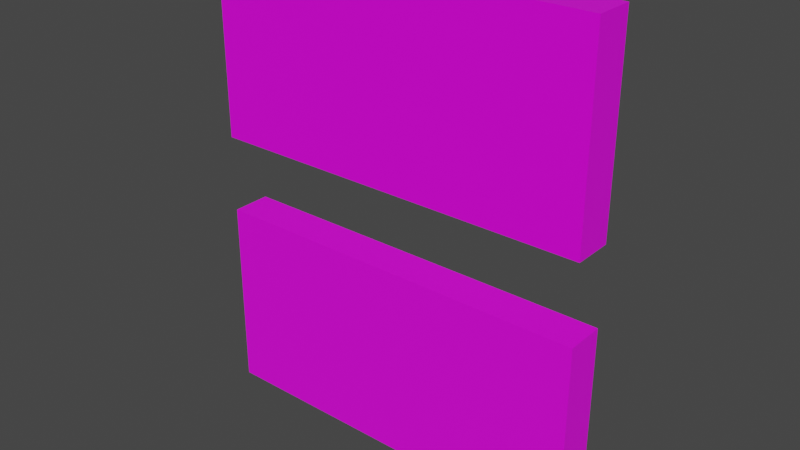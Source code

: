 # Source: DoubleWallTyp1.1.blend  (saved by Blender 3.1.7; exported with 4.5.12 LTS)
import bpy
from mathutils import Matrix  # noqa: F401  (used for matrix-valued properties, if any)

bpy.ops.wm.read_factory_settings(use_empty=True)
scene = bpy.context.scene
scene.name = 'Scene'

# ---- collections
col_collection = bpy.data.collections.new('Collection'); scene.collection.children.link(col_collection)

# ---- images (referenced by path relative to the original .blend; pixels are not part of the script)
import os
ASSET_DIR = os.environ.get("B2B_ASSET_DIR", "")  # directory of the original .blend (textures are referenced by path, not embedded)
HERE = os.path.dirname(os.path.abspath(__file__))  # packed textures are extracted next to this script under _unpacked/

def load_image(name, relpath, width, height, colorspace="sRGB"):
    """Load a texture the original file referenced (path relative to the .blend, or extracted next to this script)."""
    p = next((c for c in (os.path.join(HERE, relpath), os.path.join(ASSET_DIR, relpath)) if relpath and os.path.exists(c)), "")
    if p:
        img = bpy.data.images.load(p, check_existing=True)
        img.name = name
    else:  # same state as the original file: an image datablock whose file is absent (Cycles renders it pink)
        img = bpy.data.images.new(name, width, height)
        img.source = "FILE"
        img.filepath = "//" + (relpath or name)
    img.colorspace_settings.name = colorspace
    return img
img_technowallv5_png_001 = load_image('technoWallV5.png.001', 'technoWallV5.png', 1024, 1024, 'sRGB')
img_technowallv6bakedhighres1 = load_image('TechnoWallV6BakedHighRes1', 'TechnoWallV6BakedHighRes1.png', 1024, 1024, 'sRGB')
img_technowallv6bakedhighres = load_image('TechnoWallV6BakedHighRes', 'TechnoWallV6BakedHighRes.png', 1024, 1024, 'sRGB')

# ---- materials (node trees are filled in below, after node groups)
mat_doublewalltechnoview1 = bpy.data.materials.new('DoubleWallTechnoView1')
mat_doublewalltechnoview1.alpha_threshold = 0.0
mat_doublewalltechnoview1.line_color = (0.0, 0.0, 0.0, 1.0)
mat_doublewalltechnoview2 = bpy.data.materials.new('DoubleWallTechnoView2')
mat_doublewalltechnoview2.alpha_threshold = 0.0
mat_doublewalltechnoview2.line_color = (0.0, 0.0, 0.0, 1.0)

# ---- material node trees
mat_doublewalltechnoview1.use_nodes = True; mat_doublewalltechnoview1.node_tree.nodes.clear()
_N = mat_doublewalltechnoview1.node_tree.nodes; _L = mat_doublewalltechnoview1.node_tree.links
n0 = _N.new('ShaderNodeTexImage'); n0.name = 'Image Texture'; n0.location = (-460, 289)
n0.image = img_technowallv5_png_001
n1 = _N.new('ShaderNodeMapping'); n1.name = 'Mapping'; n1.location = (-729, 172)
n1.inputs[1].default_value = (-1.0, 2.384e-07, 0.0)
n1.inputs[2].default_value = (0.0192, 0.0, 1.571)
n1.inputs[3].default_value = (1.0, -1.4, 0.0)
n2 = _N.new('ShaderNodeTexCoord'); n2.name = 'Texture Coordinate'; n2.location = (-1001, 170)
n3 = _N.new('ShaderNodeBsdfPrincipled'); n3.name = 'Principled BSDF.001'; n3.location = (1073, 88)
n3.distribution = 'GGX'
n3.subsurface_method = 'RANDOM_WALK_SKIN'
n3.inputs[3].default_value = 1.45
n3.inputs[27].default_value = (0.0, 0.0, 0.0, 1.0)
n3.inputs[28].default_value = 1.0
n4 = _N.new('ShaderNodeBsdfPrincipled'); n4.name = 'Principled BSDF'; n4.location = (-32, 315)
n4.distribution = 'GGX'
n4.subsurface_method = 'BURLEY'
n4.inputs[2].default_value = 0.4
n4.inputs[3].default_value = 1.45
n4.inputs[27].default_value = (0.0, 0.0, 0.0, 1.0)
n4.inputs[28].default_value = 1.0
n5 = _N.new('ShaderNodeTexImage'); n5.name = 'Image Texture.001'; n5.location = (636, 74)
n5.image = img_technowallv6bakedhighres1
n6 = _N.new('ShaderNodeOutputMaterial'); n6.name = 'Material Output.001'; n6.location = (1482, 72)
n7 = _N.new('ShaderNodeOutputMaterial'); n7.name = 'Material Output'; n7.location = (300, 300)
_L.new(n1.outputs[0], n0.inputs[0])
_L.new(n2.outputs[2], n1.inputs[0])
_L.new(n0.outputs[0], n4.inputs[0])
_L.new(n5.outputs[0], n3.inputs[0])
_L.new(n3.outputs[0], n6.inputs[0])
_L.new(n4.outputs[0], n7.inputs[0])
n7.is_active_output = True
mat_doublewalltechnoview2.use_nodes = True; mat_doublewalltechnoview2.node_tree.nodes.clear()
_N = mat_doublewalltechnoview2.node_tree.nodes; _L = mat_doublewalltechnoview2.node_tree.links
n0 = _N.new('ShaderNodeBsdfPrincipled'); n0.name = 'Principled BSDF.001'; n0.location = (897, 181)
n0.distribution = 'GGX'
n0.subsurface_method = 'RANDOM_WALK_SKIN'
n0.inputs[3].default_value = 1.45
n0.inputs[27].default_value = (0.0, 0.0, 0.0, 1.0)
n0.inputs[28].default_value = 1.0
n1 = _N.new('ShaderNodeTexImage'); n1.name = 'Image Texture'; n1.location = (-460, 289)
n1.image = img_technowallv5_png_001
n2 = _N.new('ShaderNodeMapping'); n2.name = 'Mapping'; n2.location = (-729, 172)
n2.inputs[1].default_value = (2.0, 3.2, 0.0)
n2.inputs[2].default_value = (0.0, 0.0, 1.571)
n2.inputs[3].default_value = (-1.0, 1.4, 8.5)
n3 = _N.new('ShaderNodeBsdfPrincipled'); n3.name = 'Principled BSDF'; n3.location = (10, 300)
n3.distribution = 'GGX'
n3.subsurface_method = 'BURLEY'
n3.inputs[2].default_value = 0.4
n3.inputs[3].default_value = 1.45
n3.inputs[27].default_value = (0.0, 0.0, 0.0, 1.0)
n3.inputs[28].default_value = 1.0
n4 = _N.new('ShaderNodeTexCoord'); n4.name = 'Texture Coordinate'; n4.location = (-1001, 170)
n5 = _N.new('ShaderNodeTexImage'); n5.name = 'Image Texture.001'; n5.location = (579, 191)
n5.image = img_technowallv6bakedhighres
n6 = _N.new('ShaderNodeOutputMaterial'); n6.name = 'Material Output'; n6.location = (300, 300)
n7 = _N.new('ShaderNodeOutputMaterial'); n7.name = 'Material Output.001'; n7.location = (1245, 185)
_L.new(n5.outputs[0], n0.inputs[0])
_L.new(n0.outputs[0], n7.inputs[0])
_L.new(n2.outputs[0], n1.inputs[0])
_L.new(n4.outputs[2], n2.inputs[0])
_L.new(n1.outputs[0], n3.inputs[0])
n7.is_active_output = True

# ---- world
world_world = bpy.data.worlds.new('World'); scene.world = world_world
world_world.use_nodes = True; world_world.node_tree.nodes.clear()
_N = world_world.node_tree.nodes; _L = world_world.node_tree.links
n0 = _N.new('ShaderNodeOutputWorld'); n0.name = 'World Output'; n0.location = (300, 300)
n1 = _N.new('ShaderNodeBackground'); n1.name = 'Background'; n1.location = (10, 300)
n1.inputs[0].default_value = (0.05088, 0.05088, 0.05088, 1.0)
_L.new(n1.outputs[0], n0.inputs[0])
n0.is_active_output = True
world_world.color = (0.05088, 0.05088, 0.05088)
world_world.use_sun_shadow = False
world_world.sun_shadow_jitter_overblur = 0.0

# ---- meshes
me_cube_001 = bpy.data.meshes.new('Cube.001')
me_cube_001.from_pydata([(10.0, 1.0, 12.0), (10.0, 1.0, 2.0), (10.0, -1.0, 12.0), (10.0, -1.0, 2.0), (-10.0, 1.0, 12.0), (-10.0, 1.0, 2.0), (-10.0, -1.0, 12.0), (-10.0, -1.0, 2.0)], [], [(0, 4, 6, 2), (3, 2, 6, 7), (7, 6, 4, 5), (5, 1, 3, 7), (1, 0, 2, 3), (5, 4, 0, 1)])
_uv = me_cube_001.uv_layers.new(name='UVMap')
_uv.uv.foreach_set('vector', [0.9231, 0.0, 0.9231, 0.7692, 0.8462, 0.7692, 0.8462, 0.0, 0.3846, 0.7692, 0.0, 0.7692, 0.0, 0.0, 0.3846, 0.0, 1.0, 0.3846, 1.0, 0.7692, 0.9231, 0.7692, 0.9231, 0.3846, 0.8462, 0.0, 0.8462, 0.7692, 0.7692, 0.7692, 0.7692, 0.0, 1.0, 0.0, 1.0, 0.3846, 0.9231, 0.3846, 0.9231, 0.0, 0.7692, 0.7692, 0.3846, 0.7692, 0.3846, 0.0, 0.7692, 0.0])
me_cube_001.materials.append(mat_doublewalltechnoview1)
me_cube_001.use_remesh_preserve_volume = False
me_cube_001.use_remesh_preserve_attributes = False
me_cube_001.use_mirror_vertex_groups = False
me_cube_001.update()
me_cube_002 = bpy.data.meshes.new('Cube.002')
me_cube_002.from_pydata([(10.0, 1.0, -2.0), (10.0, 1.0, -12.0), (10.0, -1.0, -2.0), (10.0, -1.0, -12.0), (-10.0, 1.0, -2.0), (-10.0, 1.0, -12.0), (-10.0, -1.0, -2.0), (-10.0, -1.0, -12.0)], [], [(0, 4, 6, 2), (3, 2, 6, 7), (7, 6, 4, 5), (5, 1, 3, 7), (1, 0, 2, 3), (5, 4, 0, 1)])
_uv = me_cube_002.uv_layers.new(name='UVMap')
_uv.uv.foreach_set('vector', [0.9231, 0.0, 0.9231, 0.7692, 0.8462, 0.7692, 0.8462, 0.0, 0.7692, 0.7692, 0.3846, 0.7692, 0.3846, 0.0, 0.7692, 0.0, 1.0, 0.3846, 1.0, 0.7692, 0.9231, 0.7692, 0.9231, 0.3846, 0.8462, 0.0, 0.8462, 0.7692, 0.7692, 0.7692, 0.7692, 0.0, 1.0, 0.0, 1.0, 0.3846, 0.9231, 0.3846, 0.9231, 0.0, 0.3846, 0.7692, 0.0, 0.7692, 0.0, 0.0, 0.3846, 0.0])
me_cube_002.materials.append(mat_doublewalltechnoview2)
me_cube_002.use_remesh_preserve_volume = False
me_cube_002.use_remesh_preserve_attributes = False
me_cube_002.use_mirror_vertex_groups = False
me_cube_002.update()

# ---- objects
ob_cube_001 = bpy.data.objects.new('Cube.001', me_cube_001)
ob_cube_002 = bpy.data.objects.new('Cube.002', me_cube_002)

# ---- transforms, parenting, visibility, modifiers, constraints
ob_cube_001.location = (0.0, 0.0, 0.0)
ob_cube_001.lock_rotations_4d = False
ob_cube_001.empty_display_type = 'ARROWS'
ob_cube_001.lineart.crease_threshold = 0.0
ob_cube_002.parent = ob_cube_001
ob_cube_002.location = (0.0, 0.0, 0.0)
ob_cube_002.lock_rotations_4d = False
ob_cube_002.empty_display_type = 'ARROWS'
ob_cube_002.lineart.crease_threshold = 0.0

# ---- collection membership
col_collection.objects.link(ob_cube_001)
col_collection.objects.link(ob_cube_002)

# ---- scene / render settings (as saved in the file)
scene.frame_start = 1; scene.frame_end = 250; scene.frame_set(214)
scene.render.engine = 'CYCLES'
scene.cycles.use_denoising = False
scene.cycles.samples = 64
scene.cycles.sampling_pattern = 'TABULATED_SOBOL'
scene.cycles.use_adaptive_sampling = False
scene.cycles.use_light_tree = False
scene.cycles.bake_type = 'DIFFUSE'
scene.view_settings.view_transform = 'Filmic'
bpy.context.view_layer.update()

# ---- added for rendering (the .blend has no active camera and no usable light): camera, sun
cam_auto = bpy.data.cameras.new('AutoCamera')
cam_auto.lens = 50.0
cam_auto.sensor_width = 36.0
cam_auto.clip_end = 1000.0
ob_auto_camera = bpy.data.objects.new('AutoCamera', cam_auto)
scene.collection.objects.link(ob_auto_camera)
ob_auto_camera.location = (28.9641, -34.7569, 23.1713)
ob_auto_camera.rotation_euler = (1.09748, -7.21219e-08, 0.694738)
scene.camera = ob_auto_camera
light_auto_sun = bpy.data.lights.new('AutoSun', 'SUN')
light_auto_sun.energy = 3.0
light_auto_sun.angle = 0.0523599
ob_auto_sun = bpy.data.objects.new('AutoSun', light_auto_sun)
scene.collection.objects.link(ob_auto_sun)
ob_auto_sun.rotation_euler = (0.872665, 0.174533, 0.523599)
bpy.context.view_layer.update()
